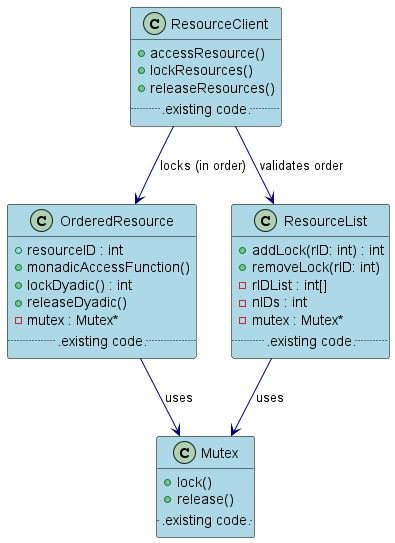

The diagram above was rendered by PlantUML. Its source (embedded in the PNG):
@startuml OrderedLockingPattern_ClassDiagram

skinparam class {
    BackgroundColor LightBlue
    ArrowColor Navy
    BorderColor Black
}

class OrderedResource {
    + resourceID : int
    + monadicAccessFunction()
    + lockDyadic() : int
    + releaseDyadic()
    - mutex : Mutex*
    ...existing code...
}

class ResourceList {
    + addLock(rID: int) : int
    + removeLock(rID: int)
    - rIDList : int[]
    - nIDs : int
    - mutex : Mutex*
    ...existing code...
}

class ResourceClient {
    + accessResource()
    + lockResources()
    + releaseResources()
    ...existing code...
}

class Mutex {
    + lock()
    + release()
    ...existing code...
}

OrderedResource --> Mutex : uses
ResourceList --> Mutex : uses
ResourceClient --> OrderedResource : locks (in order)
ResourceClient --> ResourceList : validates order

@enduml